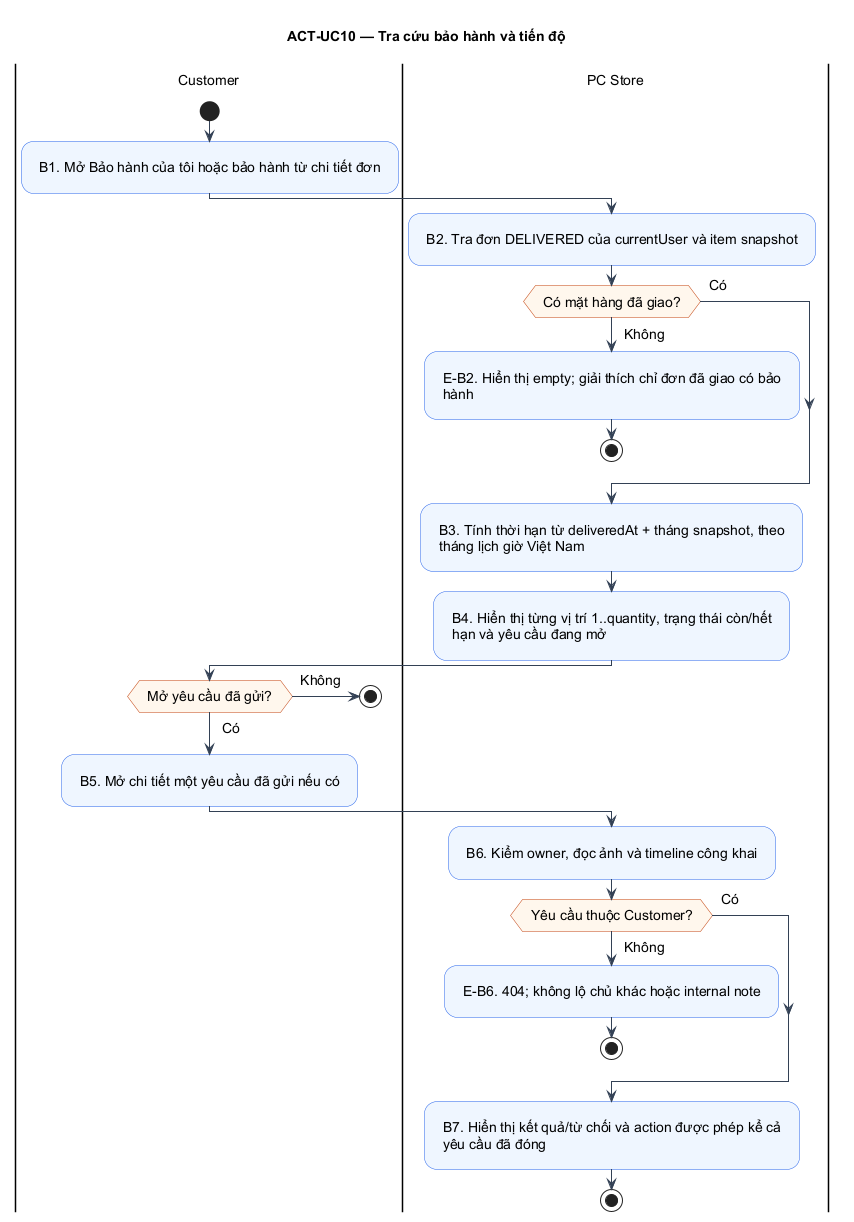

The diagram above was rendered by PlantUML. Its source (embedded in the PNG):
@startuml
!pragma layout smetana
skinparam defaultFontName Arial
skinparam defaultFontSize 14
skinparam shadowing false
skinparam backgroundColor #FFFFFF
skinparam ArrowColor #334155
skinparam activityBackgroundColor #EFF6FF
skinparam activityBorderColor #2563EB
skinparam activityDiamondBackgroundColor #FFF7ED
skinparam activityDiamondBorderColor #C2410C
skinparam usecaseBackgroundColor #EFF6FF
skinparam usecaseBorderColor #2563EB
skinparam padding 8
title ACT-UC10 — Tra cứu bảo hành và tiến độ
|Customer|
start
|Customer|
:B1. Mở Bảo hành của tôi hoặc bảo hành từ chi tiết đơn;
|PC Store|
:B2. Tra đơn DELIVERED của currentUser và item snapshot;
|PC Store|
if (Có mặt hàng đã giao?) then (Có)
else (Không)
:E-B2. Hiển thị empty; giải thích chỉ đơn đã giao có bảo\nhành;
stop
endif
|PC Store|
:B3. Tính thời hạn từ deliveredAt + tháng snapshot, theo\ntháng lịch giờ Việt Nam;
|PC Store|
:B4. Hiển thị từng vị trí 1..quantity, trạng thái còn/hết\nhạn và yêu cầu đang mở;
|Customer|
if (Mở yêu cầu đã gửi?) then (Có)
else (Không)
stop
endif
|Customer|
:B5. Mở chi tiết một yêu cầu đã gửi nếu có;
|PC Store|
:B6. Kiểm owner, đọc ảnh và timeline công khai;
|PC Store|
if (Yêu cầu thuộc Customer?) then (Có)
else (Không)
:E-B6. 404; không lộ chủ khác hoặc internal note;
stop
endif
|PC Store|
:B7. Hiển thị kết quả/từ chối và action được phép kể cả\nyêu cầu đã đóng;
stop
@enduml